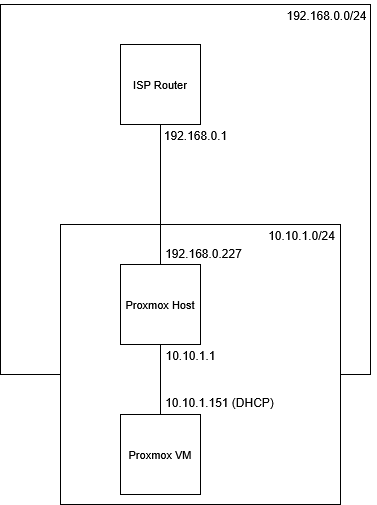

The diagram above was exported from draw.io. Its source (the exported page's mxGraphModel, read from the mxfile embedded in the PNG):
<mxGraphModel dx="1750" dy="1103" grid="1" gridSize="10" guides="1" tooltips="1" connect="1" arrows="1" fold="1" page="1" pageScale="1" pageWidth="850" pageHeight="1100" math="0" shadow="0">
  <root>
    <mxCell id="0" />
    <mxCell id="1" parent="0" />
    <mxCell id="wOG5-y9QEEcK1uhhw2CF-11" value="" style="whiteSpace=wrap;html=1;aspect=fixed;" vertex="1" parent="1">
      <mxGeometry x="237" y="302" width="370" height="370" as="geometry" />
    </mxCell>
    <mxCell id="wOG5-y9QEEcK1uhhw2CF-3" value="" style="whiteSpace=wrap;html=1;aspect=fixed;labelBackgroundColor=none;" vertex="1" parent="1">
      <mxGeometry x="297" y="522" width="280" height="280" as="geometry" />
    </mxCell>
    <mxCell id="wOG5-y9QEEcK1uhhw2CF-7" value="" style="endArrow=none;html=1;rounded=0;entryX=0.5;entryY=1;entryDx=0;entryDy=0;exitX=0.5;exitY=0;exitDx=0;exitDy=0;" edge="1" parent="1" source="wOG5-y9QEEcK1uhhw2CF-1" target="wOG5-y9QEEcK1uhhw2CF-2">
      <mxGeometry width="50" height="50" relative="1" as="geometry">
        <mxPoint x="397" y="682" as="sourcePoint" />
        <mxPoint x="447" y="632" as="targetPoint" />
      </mxGeometry>
    </mxCell>
    <mxCell id="wOG5-y9QEEcK1uhhw2CF-1" value="&lt;div&gt;Proxmox VM&lt;/div&gt;" style="whiteSpace=wrap;html=1;aspect=fixed;fontSize=11;" vertex="1" parent="1">
      <mxGeometry x="357" y="712" width="80" height="80" as="geometry" />
    </mxCell>
    <mxCell id="wOG5-y9QEEcK1uhhw2CF-4" value="10.10.1.0/24" style="text;html=1;align=center;verticalAlign=middle;resizable=0;points=[];autosize=1;strokeColor=none;fillColor=none;" vertex="1" parent="1">
      <mxGeometry x="493" y="518" width="90" height="30" as="geometry" />
    </mxCell>
    <mxCell id="wOG5-y9QEEcK1uhhw2CF-2" value="Proxmox Host" style="whiteSpace=wrap;html=1;aspect=fixed;fontSize=11;" vertex="1" parent="1">
      <mxGeometry x="357" y="562" width="80" height="80" as="geometry" />
    </mxCell>
    <mxCell id="wOG5-y9QEEcK1uhhw2CF-6" value="10.10.1.151 (DHCP)" style="text;html=1;align=center;verticalAlign=middle;resizable=0;points=[];autosize=1;strokeColor=none;fillColor=none;rotation=0;" vertex="1" parent="1">
      <mxGeometry x="391" y="685" width="130" height="30" as="geometry" />
    </mxCell>
    <mxCell id="wOG5-y9QEEcK1uhhw2CF-5" value="10.10.1.1" style="text;html=1;align=center;verticalAlign=middle;resizable=0;points=[];autosize=1;strokeColor=none;fillColor=none;" vertex="1" parent="1">
      <mxGeometry x="392" y="638" width="70" height="30" as="geometry" />
    </mxCell>
    <mxCell id="wOG5-y9QEEcK1uhhw2CF-9" value="ISP Router" style="whiteSpace=wrap;html=1;aspect=fixed;fontSize=11;" vertex="1" parent="1">
      <mxGeometry x="357" y="342" width="80" height="80" as="geometry" />
    </mxCell>
    <mxCell id="wOG5-y9QEEcK1uhhw2CF-10" value="" style="endArrow=none;html=1;rounded=0;" edge="1" parent="1" source="wOG5-y9QEEcK1uhhw2CF-2">
      <mxGeometry width="50" height="50" relative="1" as="geometry">
        <mxPoint x="347" y="472" as="sourcePoint" />
        <mxPoint x="397" y="422" as="targetPoint" />
      </mxGeometry>
    </mxCell>
    <mxCell id="wOG5-y9QEEcK1uhhw2CF-12" value="192.168.0.227" style="text;html=1;align=center;verticalAlign=middle;resizable=0;points=[];autosize=1;strokeColor=none;fillColor=none;" vertex="1" parent="1">
      <mxGeometry x="390" y="536" width="100" height="30" as="geometry" />
    </mxCell>
    <mxCell id="wOG5-y9QEEcK1uhhw2CF-13" value="192.168.0.0/24" style="text;html=1;align=center;verticalAlign=middle;resizable=0;points=[];autosize=1;strokeColor=none;fillColor=none;" vertex="1" parent="1">
      <mxGeometry x="513" y="298" width="100" height="30" as="geometry" />
    </mxCell>
    <mxCell id="wOG5-y9QEEcK1uhhw2CF-14" value="192.168.0.1" style="text;html=1;align=center;verticalAlign=middle;resizable=0;points=[];autosize=1;strokeColor=none;fillColor=none;" vertex="1" parent="1">
      <mxGeometry x="387" y="418" width="90" height="30" as="geometry" />
    </mxCell>
  </root>
</mxGraphModel>